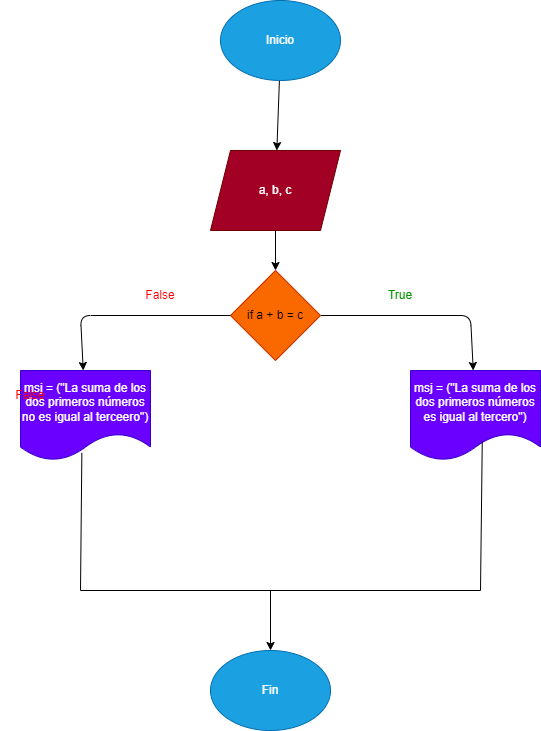

The diagram above was exported from draw.io. Its source (the exported page's mxGraphModel, read from the mxfile embedded in the PNG):
<mxGraphModel dx="1053" dy="469" grid="1" gridSize="10" guides="1" tooltips="1" connect="1" arrows="1" fold="1" page="1" pageScale="1" pageWidth="850" pageHeight="1100" math="0" shadow="0">
  <root>
    <mxCell id="0" />
    <mxCell id="1" parent="0" />
    <mxCell id="4" value="" style="edgeStyle=none;html=1;" edge="1" parent="1" source="2" target="3">
      <mxGeometry relative="1" as="geometry" />
    </mxCell>
    <mxCell id="2" value="Inicio" style="ellipse;whiteSpace=wrap;html=1;fillColor=#1ba1e2;fontColor=#ffffff;strokeColor=#006EAF;" vertex="1" parent="1">
      <mxGeometry x="360" y="40" width="120" height="80" as="geometry" />
    </mxCell>
    <mxCell id="6" value="" style="edgeStyle=none;html=1;" edge="1" parent="1" source="3" target="5">
      <mxGeometry relative="1" as="geometry" />
    </mxCell>
    <mxCell id="3" value="a, b, c" style="shape=parallelogram;perimeter=parallelogramPerimeter;whiteSpace=wrap;html=1;fixedSize=1;fillColor=#a20025;fontColor=#ffffff;strokeColor=#6F0000;" vertex="1" parent="1">
      <mxGeometry x="350" y="190" width="130" height="80" as="geometry" />
    </mxCell>
    <mxCell id="8" value="" style="edgeStyle=none;html=1;" edge="1" parent="1" source="5" target="7">
      <mxGeometry relative="1" as="geometry">
        <Array as="points">
          <mxPoint x="610" y="355" />
        </Array>
      </mxGeometry>
    </mxCell>
    <mxCell id="5" value="if a + b = c" style="rhombus;whiteSpace=wrap;html=1;fillColor=#fa6800;fontColor=#000000;strokeColor=#C73500;" vertex="1" parent="1">
      <mxGeometry x="370" y="310" width="90" height="90" as="geometry" />
    </mxCell>
    <mxCell id="7" value="msj = (&quot;La suma de los dos primeros números es igual al tercero&quot;)" style="shape=document;whiteSpace=wrap;html=1;boundedLbl=1;fillColor=#6a00ff;fontColor=#ffffff;strokeColor=#3700CC;" vertex="1" parent="1">
      <mxGeometry x="550" y="410" width="130" height="90" as="geometry" />
    </mxCell>
    <mxCell id="9" value="msj = (&quot;La suma de los dos primeros números no es igual al terceero&quot;)" style="shape=document;whiteSpace=wrap;html=1;boundedLbl=1;fillColor=#6a00ff;fontColor=#ffffff;strokeColor=#3700CC;" vertex="1" parent="1">
      <mxGeometry x="160" y="410" width="130" height="90" as="geometry" />
    </mxCell>
    <mxCell id="12" value="" style="edgeStyle=none;html=1;exitX=0;exitY=0.5;exitDx=0;exitDy=0;" edge="1" parent="1" source="5">
      <mxGeometry relative="1" as="geometry">
        <mxPoint x="70" y="355" as="sourcePoint" />
        <mxPoint x="222.75" y="410" as="targetPoint" />
        <Array as="points">
          <mxPoint x="220" y="355" />
        </Array>
      </mxGeometry>
    </mxCell>
    <mxCell id="13" value="" style="endArrow=none;html=1;entryX=0.472;entryY=0.914;entryDx=0;entryDy=0;entryPerimeter=0;" edge="1" parent="1" target="9">
      <mxGeometry width="50" height="50" relative="1" as="geometry">
        <mxPoint x="220" y="630" as="sourcePoint" />
        <mxPoint x="250" y="630" as="targetPoint" />
      </mxGeometry>
    </mxCell>
    <mxCell id="14" value="" style="endArrow=none;html=1;entryX=0.552;entryY=0.786;entryDx=0;entryDy=0;entryPerimeter=0;" edge="1" parent="1" target="7">
      <mxGeometry width="50" height="50" relative="1" as="geometry">
        <mxPoint x="620" y="630" as="sourcePoint" />
        <mxPoint x="621.3599999999999" y="510" as="targetPoint" />
      </mxGeometry>
    </mxCell>
    <mxCell id="15" value="" style="endArrow=none;html=1;" edge="1" parent="1">
      <mxGeometry width="50" height="50" relative="1" as="geometry">
        <mxPoint x="220" y="630" as="sourcePoint" />
        <mxPoint x="620" y="630" as="targetPoint" />
      </mxGeometry>
    </mxCell>
    <mxCell id="16" value="" style="endArrow=classic;html=1;" edge="1" parent="1">
      <mxGeometry width="50" height="50" relative="1" as="geometry">
        <mxPoint x="410" y="630" as="sourcePoint" />
        <mxPoint x="410" y="690" as="targetPoint" />
      </mxGeometry>
    </mxCell>
    <mxCell id="17" value="Fin" style="ellipse;whiteSpace=wrap;html=1;fillColor=#1ba1e2;fontColor=#ffffff;strokeColor=#006EAF;" vertex="1" parent="1">
      <mxGeometry x="350" y="690" width="120" height="80" as="geometry" />
    </mxCell>
    <mxCell id="19" value="&lt;font color=&quot;#ff0000&quot;&gt;False&lt;/font&gt;" style="text;html=1;strokeColor=none;fillColor=none;align=center;verticalAlign=middle;whiteSpace=wrap;rounded=0;fontColor=#009900;" vertex="1" parent="1">
      <mxGeometry x="140" y="420" width="60" height="30" as="geometry" />
    </mxCell>
    <mxCell id="20" value="&lt;font color=&quot;#ff0000&quot;&gt;False&lt;/font&gt;" style="text;html=1;strokeColor=none;fillColor=none;align=center;verticalAlign=middle;whiteSpace=wrap;rounded=0;fontColor=#009900;" vertex="1" parent="1">
      <mxGeometry x="270" y="320" width="60" height="30" as="geometry" />
    </mxCell>
    <mxCell id="25" value="&lt;span&gt;True&lt;/span&gt;" style="text;html=1;strokeColor=none;fillColor=none;align=center;verticalAlign=middle;whiteSpace=wrap;rounded=0;fontColor=#009900;fontStyle=0" vertex="1" parent="1">
      <mxGeometry x="510" y="320" width="60" height="30" as="geometry" />
    </mxCell>
  </root>
</mxGraphModel>